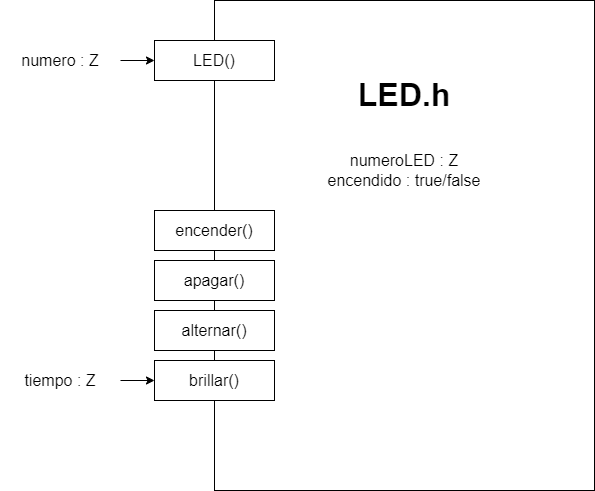

The diagram above was exported from draw.io. Its source (the exported page's mxGraphModel, read from the mxfile embedded in the PNG):
<mxGraphModel dx="997" dy="571" grid="1" gridSize="10" guides="1" tooltips="1" connect="1" arrows="1" fold="1" page="1" pageScale="1" pageWidth="827" pageHeight="1169" math="0" shadow="0">
  <root>
    <mxCell id="WIyWlLk6GJQsqaUBKTNV-0" />
    <mxCell id="WIyWlLk6GJQsqaUBKTNV-1" parent="WIyWlLk6GJQsqaUBKTNV-0" />
    <mxCell id="Cse9U88bBZ2SDKMkrJfr-0" value="" style="rounded=0;whiteSpace=wrap;html=1;" vertex="1" parent="WIyWlLk6GJQsqaUBKTNV-1">
      <mxGeometry x="224" y="80" width="380" height="490" as="geometry" />
    </mxCell>
    <mxCell id="Cse9U88bBZ2SDKMkrJfr-1" value="&lt;font style=&quot;font-size: 32px;&quot;&gt;&lt;b&gt;LED.h&lt;/b&gt;&lt;/font&gt;" style="text;html=1;strokeColor=none;fillColor=none;align=center;verticalAlign=middle;whiteSpace=wrap;rounded=0;" vertex="1" parent="WIyWlLk6GJQsqaUBKTNV-1">
      <mxGeometry x="384" y="160" width="60" height="30" as="geometry" />
    </mxCell>
    <mxCell id="Cse9U88bBZ2SDKMkrJfr-3" value="numeroLED : Z&lt;br&gt;encendido : true/false" style="text;html=1;strokeColor=none;fillColor=none;align=center;verticalAlign=middle;whiteSpace=wrap;rounded=0;fontSize=16;" vertex="1" parent="WIyWlLk6GJQsqaUBKTNV-1">
      <mxGeometry x="284" y="210" width="260" height="80" as="geometry" />
    </mxCell>
    <mxCell id="Cse9U88bBZ2SDKMkrJfr-4" value="LED()" style="rounded=0;whiteSpace=wrap;html=1;fontSize=16;" vertex="1" parent="WIyWlLk6GJQsqaUBKTNV-1">
      <mxGeometry x="164" y="120" width="120" height="40" as="geometry" />
    </mxCell>
    <mxCell id="Cse9U88bBZ2SDKMkrJfr-6" value="" style="edgeStyle=orthogonalEdgeStyle;rounded=0;orthogonalLoop=1;jettySize=auto;html=1;fontSize=16;" edge="1" parent="WIyWlLk6GJQsqaUBKTNV-1" source="Cse9U88bBZ2SDKMkrJfr-5" target="Cse9U88bBZ2SDKMkrJfr-4">
      <mxGeometry relative="1" as="geometry" />
    </mxCell>
    <mxCell id="Cse9U88bBZ2SDKMkrJfr-5" value="numero : Z" style="text;html=1;strokeColor=none;fillColor=none;align=center;verticalAlign=middle;whiteSpace=wrap;rounded=0;fontSize=16;" vertex="1" parent="WIyWlLk6GJQsqaUBKTNV-1">
      <mxGeometry x="10" y="125" width="120" height="30" as="geometry" />
    </mxCell>
    <mxCell id="Cse9U88bBZ2SDKMkrJfr-7" value="LED()" style="rounded=0;whiteSpace=wrap;html=1;fontSize=16;" vertex="1" parent="WIyWlLk6GJQsqaUBKTNV-1">
      <mxGeometry x="164" y="120" width="120" height="40" as="geometry" />
    </mxCell>
    <mxCell id="Cse9U88bBZ2SDKMkrJfr-8" value="encender()" style="rounded=0;whiteSpace=wrap;html=1;fontSize=16;" vertex="1" parent="WIyWlLk6GJQsqaUBKTNV-1">
      <mxGeometry x="164" y="290" width="120" height="40" as="geometry" />
    </mxCell>
    <mxCell id="Cse9U88bBZ2SDKMkrJfr-9" value="apagar()" style="rounded=0;whiteSpace=wrap;html=1;fontSize=16;" vertex="1" parent="WIyWlLk6GJQsqaUBKTNV-1">
      <mxGeometry x="164" y="340" width="120" height="40" as="geometry" />
    </mxCell>
    <mxCell id="Cse9U88bBZ2SDKMkrJfr-10" value="alternar()" style="rounded=0;whiteSpace=wrap;html=1;fontSize=16;" vertex="1" parent="WIyWlLk6GJQsqaUBKTNV-1">
      <mxGeometry x="164" y="390" width="120" height="40" as="geometry" />
    </mxCell>
    <mxCell id="Cse9U88bBZ2SDKMkrJfr-11" value="brillar()" style="rounded=0;whiteSpace=wrap;html=1;fontSize=16;" vertex="1" parent="WIyWlLk6GJQsqaUBKTNV-1">
      <mxGeometry x="164" y="440" width="120" height="40" as="geometry" />
    </mxCell>
    <mxCell id="Cse9U88bBZ2SDKMkrJfr-13" value="" style="edgeStyle=orthogonalEdgeStyle;rounded=0;orthogonalLoop=1;jettySize=auto;html=1;fontSize=16;" edge="1" parent="WIyWlLk6GJQsqaUBKTNV-1" source="Cse9U88bBZ2SDKMkrJfr-12" target="Cse9U88bBZ2SDKMkrJfr-11">
      <mxGeometry relative="1" as="geometry" />
    </mxCell>
    <mxCell id="Cse9U88bBZ2SDKMkrJfr-12" value="tiempo : Z" style="text;html=1;strokeColor=none;fillColor=none;align=center;verticalAlign=middle;whiteSpace=wrap;rounded=0;fontSize=16;" vertex="1" parent="WIyWlLk6GJQsqaUBKTNV-1">
      <mxGeometry x="10" y="445" width="120" height="30" as="geometry" />
    </mxCell>
  </root>
</mxGraphModel>